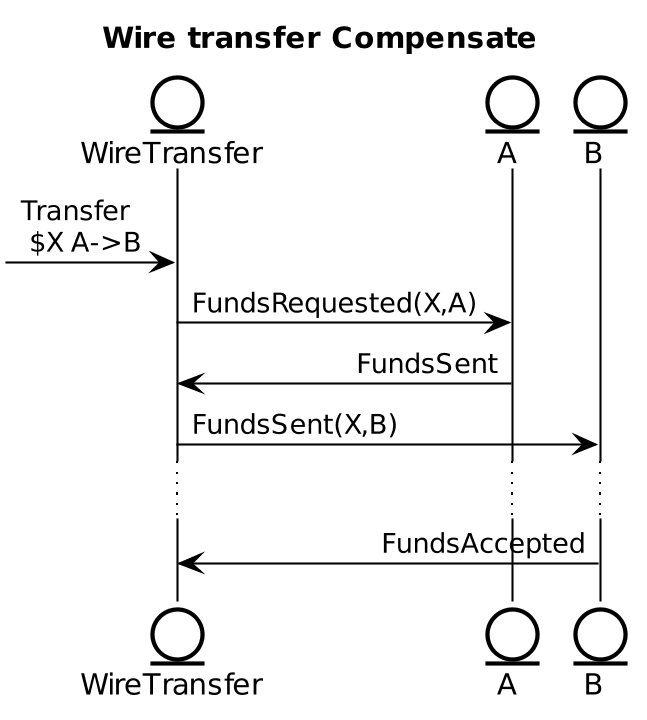

The diagram above was rendered by PlantUML. Its source (embedded in the PNG):
@startuml
!pragma teoz true
skinparam SequenceMessageAlign direction
title Wire transfer Compensate
entity WireTransfer
entity A
entity B
[-> WireTransfer: Transfer \n $X A->B
WireTransfer -> A: FundsRequested(X,A)
A -> WireTransfer: FundsSent
WireTransfer -> B: FundsSent(X,B)
...
B -> WireTransfer: FundsAccepted





skinparam {
}




skinparam {

    DPI 200
    Shadowing false
    DefaultFontName Roboto Condensed
    DefaultMonospacedFontName Inconsolata
    DefaultFontColor #000


    ArrowColor #000
    ActivityBorderColor #000
    ActivityDiamondBorderColor #000
    ActorBorderColor #000
    AgentBorderColor #000
    ArtifactBorderColor #000
    BoundaryBorderColor #000
    ClassBorderColor #000
    CloudBorderColor #000
    CollectionsBorderColor #000
    ComponentBorderColor #000
    ControlBorderColor #000
    DatabaseBorderColor #000
    EntityBorderColor #000
    FileBorderColor #000
    FolderBorderColor #000
    FrameBorderColor #000
    InterfaceBorderColor #000
    LegendBorderColor #000
    NodeBorderColor #000
    NoteBorderColor #000
    ObjectBorderColor #000
    PackageBorderColor #000
    ParticipantBorderColor #000
    PartitionBorderColor #000
    QueueBorderColor #000
    RectangleBorderColor #000
    SequenceBoxBorderColor #000
    SequenceDividerBorderColor #000
    SequenceGroupBorderColor #000
    SequenceLifeLineBorderColor #000
    SequenceReferenceBorderColor #000
    StackBorderColor #000
    StateBorderColor #000
    StorageBorderColor #000
    SwimlaneBorderColor #000
    UsecaseBorderColor #000


    ActivityBackgroundColor #FFF
    ActivityDiamondBackgroundColor #FFF
    ActorBackgroundColor #FFF
    AgentBackgroundColor #FFF
    ArtifactBackgroundColor #FFF
    BackgroundColor #FFF
    BoundaryBackgroundColor #FFF
    ClassBackgroundColor #FFF
    ClassHeaderBackgroundColor #FFF
    CloudBackgroundColor #FFF
    CollectionsBackgroundColor #FFF
    ComponentBackgroundColor #FFF
    ControlBackgroundColor #FFF
    DatabaseBackgroundColor #FFF
    EntityBackgroundColor #FFF
    FileBackgroundColor #FFF
    FolderBackgroundColor #FFF
    FrameBackgroundColor #FFF
    IconPackageBackgroundColor #FFF
    IconPrivateBackgroundColor #FFF
    IconProtectedBackgroundColor #FFF
    IconPublicBackgroundColor #FFF
    InterfaceBackgroundColor #FFF
    LegendBackgroundColor #FFF
    NodeBackgroundColor #FFF
    NoteBackgroundColor #FFF
    ObjectBackgroundColor #FFF
    PackageBackgroundColor #FFF
    ParticipantBackgroundColor #FFF
    PartitionBackgroundColor #FFF
    QueueBackgroundColor #FFF
    RectangleBackgroundColor #FFF
    SequenceBoxBackgroundColor #FFF
    SequenceDividerBackgroundColor #FFF
    SequenceGroupBackgroundColor #FFF
    SequenceGroupBodyBackgroundColor #FFF
    SequenceLifeLineBackgroundColor #FFF
    SequenceReferenceBackgroundColor #FFF
    SequenceReferenceHeaderBackgroundColor #FFF
    StackBackgroundColor #FFF
    StateBackgroundColor #FFF
    StereotypeABackgroundColor #FFF
    StereotypeCBackgroundColor #FFF
    StereotypeEBackgroundColor #FFF
    StereotypeIBackgroundColor #FFF
    StereotypeNBackgroundColor #FFF
    StorageBackgroundColor #FFF
    TitleBackgroundColor #FFF
    UsecaseBackgroundColor #FFF




    roundcorner 8

    NoteFontName Roboto Condensed
    NoteFontStyle Italic

}
@enduml